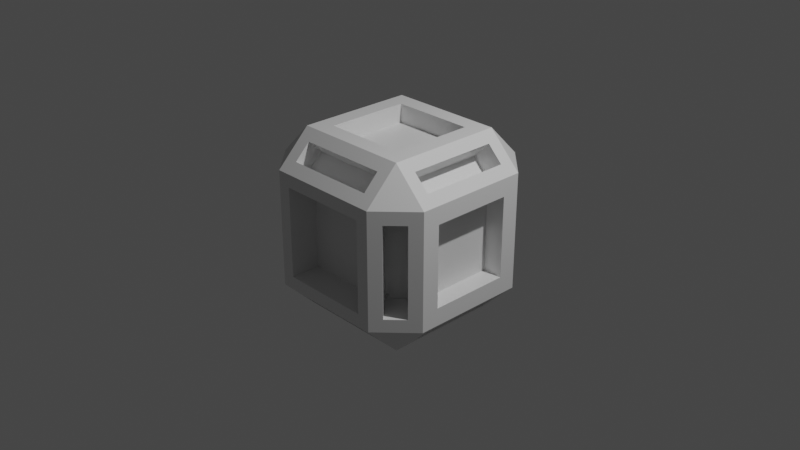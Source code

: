 # Source: skin.n4.blend  (saved by Blender 2.93.21; exported with 4.5.12 LTS)
import bpy
from mathutils import Matrix  # noqa: F401  (used for matrix-valued properties, if any)

bpy.ops.wm.read_factory_settings(use_empty=True)
scene = bpy.context.scene
scene.name = 'Scene'

# ---- collections
col_collection = bpy.data.collections.new('Collection'); scene.collection.children.link(col_collection)

# ---- materials (node trees are filled in below, after node groups)
mat_material = bpy.data.materials.new('Material')
mat_material.alpha_threshold = 0.0
mat_material.use_transparent_shadow = False
mat_material.line_color = (0.0, 0.0, 0.0, 1.0)

# ---- material node trees
mat_material.use_nodes = True; mat_material.node_tree.nodes.clear()
_N = mat_material.node_tree.nodes; _L = mat_material.node_tree.links
n0 = _N.new('ShaderNodeOutputMaterial'); n0.name = 'Material Output'; n0.location = (300, 300)
n1 = _N.new('ShaderNodeBsdfPrincipled'); n1.name = 'Principled BSDF'; n1.location = (10, 300)
n1.distribution = 'GGX'
n1.subsurface_method = 'BURLEY'
n1.inputs[2].default_value = 0.4
n1.inputs[3].default_value = 1.45
n1.inputs[27].default_value = (0.0, 0.0, 0.0, 1.0)
n1.inputs[28].default_value = 1.0
_L.new(n1.outputs[0], n0.inputs[0])
n0.is_active_output = True

# ---- world
world_world = bpy.data.worlds.new('World'); scene.world = world_world
world_world.use_nodes = True; world_world.node_tree.nodes.clear()
_N = world_world.node_tree.nodes; _L = world_world.node_tree.links
n0 = _N.new('ShaderNodeOutputWorld'); n0.name = 'World Output'; n0.location = (300, 300)
n1 = _N.new('ShaderNodeBackground'); n1.name = 'Background'; n1.location = (10, 300)
n1.inputs[0].default_value = (0.05088, 0.05088, 0.05088, 1.0)
_L.new(n1.outputs[0], n0.inputs[0])
n0.is_active_output = True
world_world.color = (0.05088, 0.05088, 0.05088)
world_world.use_sun_shadow = False
world_world.sun_shadow_jitter_overblur = 0.0

# ---- cameras
cam_camera = bpy.data.cameras.new('Camera')
cam_camera.clip_end = 100.0
cam_camera.ortho_scale = 7.314

# ---- lights
light_light = bpy.data.lights.new('Light', 'POINT')
light_light.transmission_factor = 0.0
light_light.energy = 1000.0
light_light.shadow_soft_size = 0.1
light_light.shadow_maximum_resolution = 0.006
light_light.use_absolute_resolution = True

# ---- meshes
me_cube = bpy.data.meshes.new('Cube')
me_cube.from_pydata([(0.493, 0.8998, 0.735), (0.735, 0.493, 0.8998), (0.8998, 0.493, 0.735), (0.493, 0.735, -0.8998), (0.735, 0.8998, -0.493), (0.8998, 0.735, -0.493), (0.8998, -0.493, 0.735), (0.493, -0.735, 0.8998), (0.493, -0.8998, 0.735), (0.8998, -0.735, -0.493), (0.493, -0.8998, -0.735), (0.493, -0.735, -0.8998), (-0.735, 0.8998, 0.493), (-0.8998, 0.493, 0.735), (-0.735, 0.493, 0.8998), (-0.8998, 0.735, -0.493), (-0.493, 0.8998, -0.735), (-0.493, 0.735, -0.8998), (-0.8998, -0.735, 0.493), (-0.493, -0.8998, 0.735), (-0.493, -0.735, 0.8998), (-0.493, -0.735, -0.8998), (-0.735, -0.8998, -0.493), (-0.8998, -0.735, -0.493), (1.0, 0.4425, 0.4425), (0.8998, 0.735, 0.493), (0.4713, 1.0, 0.4713), (0.735, 0.8998, 0.493), (0.451, 0.451, 1.0), (0.493, 0.735, 0.8998), (1.0, 0.4425, -0.4425), (0.8998, 0.493, -0.735), (0.5106, 0.5106, -1.0), (0.735, 0.493, -0.8998), (0.4713, 1.0, -0.4713), (0.493, 0.8998, -0.735), (0.4941, -1.0, 0.4941), (0.735, -0.8998, 0.493), (1.0, -0.4425, 0.4425), (0.8998, -0.735, 0.493), (0.451, -0.451, 1.0), (0.735, -0.493, 0.8998), (0.5106, -0.5106, -1.0), (0.735, -0.493, -0.8998), (1.0, -0.4425, -0.4425), (0.8998, -0.493, -0.735), (0.4941, -1.0, -0.4941), (0.735, -0.8998, -0.493), (-0.451, 0.451, 1.0), (-0.493, 0.735, 0.8998), (-0.4713, 1.0, 0.4713), (-0.493, 0.8998, 0.735), (-1.0, 0.489, 0.489), (-0.8998, 0.735, 0.493), (-0.5106, 0.5106, -1.0), (-0.735, 0.493, -0.8998), (-1.0, 0.489, -0.489), (-0.8998, 0.493, -0.735), (-0.4713, 1.0, -0.4713), (-0.735, 0.8998, -0.493), (-0.451, -0.451, 1.0), (-0.735, -0.493, 0.8998), (-1.0, -0.489, 0.489), (-0.8998, -0.493, 0.735), (-0.4941, -1.0, 0.4941), (-0.735, -0.8998, 0.493), (-1.0, -0.489, -0.489), (-0.8998, -0.493, -0.735), (-0.5106, -0.5106, -1.0), (-0.735, -0.493, -0.8998), (-0.4941, -1.0, -0.4941), (-0.493, -0.8998, -0.735), (0.4524, -0.6172, 0.493), (0.6172, -0.4524, 0.493), (0.6172, -0.4524, -0.493), (0.4524, -0.6172, -0.493), (0.5498, 0.493, 0.7146), (0.7146, 0.493, 0.5498), (0.7146, -0.493, 0.5498), (0.5498, -0.493, 0.7146), (0.7221, 0.5573, 0.493), (0.5573, 0.7221, 0.493), (0.5573, 0.7221, -0.493), (0.7221, 0.5573, -0.493), (0.7418, 0.493, -0.577), (0.577, 0.493, -0.7418), (0.577, -0.493, -0.7418), (0.7418, -0.493, -0.577), (0.493, 0.5997, 0.4349), (0.493, 0.4349, 0.5997), (-0.493, 0.4349, 0.5997), (-0.493, 0.5997, 0.4349), (-0.5246, 0.6894, 0.493), (-0.6894, 0.5246, 0.493), (-0.6894, 0.5246, -0.493), (-0.5246, 0.6894, -0.493), (0.493, 0.5909, -0.7556), (0.493, 0.7556, -0.5909), (-0.493, 0.7556, -0.5909), (-0.493, 0.5909, -0.7556), (-0.5215, 0.493, 0.3567), (-0.3567, 0.493, 0.5215), (-0.3567, -0.493, 0.5215), (-0.5215, -0.493, 0.3567), (-0.697, -0.5322, 0.493), (-0.5322, -0.697, 0.493), (-0.5322, -0.697, -0.493), (-0.697, -0.5322, -0.493), (-0.5445, 0.493, -0.7093), (-0.7093, 0.493, -0.5445), (-0.7093, -0.493, -0.5445), (-0.5445, -0.493, -0.7093), (0.493, -0.2123, 0.3771), (0.493, -0.3771, 0.2123), (-0.493, -0.3771, 0.2123), (-0.493, -0.2123, 0.3771), (0.493, -0.5997, -0.4349), (0.493, -0.4349, -0.5997), (-0.493, -0.4349, -0.5997), (-0.493, -0.5997, -0.4349), (1.0, 0.6348, 0.6348), (1.0, 0.6348, -0.6348), (1.0, -0.6348, -0.6348), (1.0, -0.6348, 0.6348), (1.0, 0.6348, 0.6348), (1.0, 0.6348, -0.6348), (1.0, -0.6348, -0.6348), (1.0, -0.6348, 0.6348), (0.7833, 0.4425, 0.4425), (0.7833, 0.4425, -0.4425), (0.7833, -0.4425, -0.4425), (0.7833, -0.4425, 0.4425), (-0.6348, 1.0, -0.6348), (0.6348, 1.0, -0.6348), (0.6348, 1.0, 0.6348), (-0.6348, 1.0, 0.6348), (-0.6348, 1.0, -0.6348), (0.6348, 1.0, -0.6348), (0.6348, 1.0, 0.6348), (-0.6348, 1.0, 0.6348), (-1.0, -0.6348, -0.6348), (-1.0, 0.6348, -0.6348), (-1.0, -0.6348, 0.6348), (-1.0, 0.6348, 0.6348), (-0.6348, -1.0, -0.6348), (-0.6348, -1.0, 0.6348), (0.6348, -1.0, 0.6348), (0.6348, -1.0, -0.6348), (0.6348, -0.6348, 1.0), (-0.6348, -0.6348, 1.0), (0.6348, 0.6348, 1.0), (-0.6348, 0.6348, 1.0), (-0.6348, 0.6348, -1.0), (-0.6348, -0.6348, -1.0), (0.6348, 0.6348, -1.0), (0.6348, -0.6348, -1.0), (-0.4941, -0.672, -0.4941), (-0.4941, -0.672, 0.4941), (0.4941, -0.672, 0.4941), (0.4941, -0.672, -0.4941), (0.451, -0.451, 0.7966), (-0.451, -0.451, 0.7966), (0.451, 0.451, 0.7966), (-0.451, 0.451, 0.7966), (-0.4713, 0.7712, -0.4713), (0.4713, 0.7712, -0.4713), (0.4713, 0.7712, 0.4713), (-0.4713, 0.7712, 0.4713), (-0.81, -0.489, -0.489), (-0.81, 0.489, -0.489), (-0.81, -0.489, 0.489), (-0.81, 0.489, 0.489), (-0.5106, 0.5106, -0.7652), (-0.5106, -0.5106, -0.7652), (0.5106, 0.5106, -0.7652), (0.5106, -0.5106, -0.7652), (0.493, -0.4255, 0.5903), (0.493, -0.5903, 0.4255), (-0.493, -0.5903, 0.4255), (-0.493, -0.4255, 0.5903), (-0.6617, 0.493, 0.4969), (-0.4969, 0.493, 0.6617), (-0.4969, -0.493, 0.6617), (-0.6617, -0.493, 0.4969), (0.493, 0.686, 0.5212), (0.493, 0.5212, 0.686), (-0.493, 0.5212, 0.686), (-0.493, 0.686, 0.5212), (0.493, -0.5897, 0.7545), (0.493, -0.7545, 0.5897), (-0.493, -0.7545, 0.5897), (-0.493, -0.5897, 0.7545)], [], [(32, 42, 175, 174), (62, 52, 171, 170), (36, 64, 157, 158), (48, 60, 161, 163), (44, 30, 129, 130), (134, 150, 120), (154, 133, 121), (123, 148, 146), (122, 147, 155), (135, 143, 151), (141, 132, 152), (142, 145, 149), (153, 144, 140), (67, 57, 109, 110), (16, 35, 97, 98), (5, 4, 82, 83), (23, 22, 106, 107), (47, 9, 74, 75), (59, 15, 94, 95), (7, 20, 115, 112), (1, 41, 79, 76), (10, 71, 119, 116), (14, 13, 100, 101), (29, 0, 88, 89), (33, 31, 84, 85), (58, 50, 167, 164), (25, 27, 134, 120), (0, 29, 150, 134), (1, 2, 120, 150), (31, 33, 154, 121), (3, 35, 133, 154), (4, 5, 121, 133), (37, 39, 123, 146), (6, 41, 148, 123), (7, 8, 146, 148), (43, 45, 122, 155), (9, 47, 147, 122), (10, 11, 155, 147), (49, 51, 135, 151), (12, 53, 143, 135), (13, 14, 151, 143), (55, 57, 141, 152), (15, 59, 132, 141), (16, 17, 152, 132), (61, 63, 142, 149), (18, 65, 145, 142), (19, 20, 149, 145), (67, 69, 153, 140), (21, 71, 144, 153), (22, 23, 140, 144), (69, 55, 152, 153), (57, 67, 140, 141), (17, 3, 154, 152), (35, 16, 132, 133), (5, 25, 120, 121), (27, 4, 133, 134), (65, 22, 144, 145), (23, 18, 142, 140), (47, 37, 146, 147), (39, 9, 122, 123), (59, 12, 135, 132), (53, 15, 141, 143), (20, 7, 148, 149), (8, 19, 145, 146), (41, 1, 150, 148), (2, 6, 123, 120), (11, 21, 153, 155), (71, 10, 147, 144), (14, 61, 149, 151), (63, 13, 143, 142), (29, 49, 151, 150), (51, 0, 134, 135), (33, 43, 155, 154), (45, 31, 121, 122), (72, 75, 74, 73), (37, 47, 75, 72), (39, 37, 72, 73), (9, 39, 73, 74), (76, 79, 78, 77), (6, 2, 77, 78), (2, 1, 76, 77), (41, 6, 78, 79), (80, 83, 82, 81), (25, 5, 83, 80), (27, 25, 80, 81), (4, 27, 81, 82), (86, 85, 84, 87), (31, 45, 87, 84), (43, 33, 85, 86), (45, 43, 86, 87), (91, 90, 186, 187), (51, 49, 90, 91), (0, 51, 91, 88), (49, 29, 89, 90), (92, 95, 94, 93), (12, 59, 95, 92), (53, 12, 92, 93), (15, 53, 93, 94), (96, 99, 98, 97), (17, 16, 98, 99), (35, 3, 96, 97), (3, 17, 99, 96), (102, 101, 181, 182), (13, 63, 103, 100), (61, 14, 101, 102), (63, 61, 102, 103), (106, 105, 104, 107), (65, 18, 104, 105), (22, 65, 105, 106), (18, 23, 107, 104), (108, 111, 110, 109), (69, 67, 110, 111), (57, 55, 108, 109), (55, 69, 111, 108), (112, 115, 179, 176), (8, 7, 112, 113), (19, 8, 113, 114), (20, 19, 114, 115), (118, 117, 116, 119), (11, 10, 116, 117), (71, 21, 118, 119), (21, 11, 117, 118), (124, 125, 121, 120), (126, 127, 123, 122), (127, 124, 120, 123), (125, 126, 122, 121), (24, 30, 125, 124), (44, 38, 127, 126), (38, 24, 124, 127), (30, 44, 126, 125), (129, 128, 131, 130), (38, 44, 130, 131), (24, 38, 131, 128), (30, 24, 128, 129), (136, 137, 133, 132), (137, 138, 134, 133), (139, 136, 132, 135), (138, 139, 135, 134), (58, 34, 137, 136), (34, 26, 138, 137), (50, 58, 136, 139), (26, 50, 139, 138), (66, 56, 141, 140), (62, 66, 140, 142), (56, 52, 143, 141), (52, 62, 142, 143), (70, 64, 145, 144), (36, 46, 147, 146), (64, 36, 146, 145), (46, 70, 144, 147), (40, 60, 149, 148), (28, 40, 148, 150), (60, 48, 151, 149), (48, 28, 150, 151), (54, 68, 153, 152), (32, 54, 152, 154), (68, 42, 155, 153), (42, 32, 154, 155), (159, 158, 157, 156), (64, 70, 156, 157), (70, 46, 159, 156), (46, 36, 158, 159), (162, 163, 161, 160), (60, 40, 160, 161), (28, 48, 163, 162), (40, 28, 162, 160), (164, 167, 166, 165), (34, 58, 164, 165), (50, 26, 166, 167), (26, 34, 165, 166), (168, 170, 171, 169), (66, 62, 170, 168), (52, 56, 169, 171), (56, 66, 168, 169), (172, 174, 175, 173), (54, 32, 174, 172), (42, 68, 173, 175), (68, 54, 172, 173), (179, 178, 190, 191), (113, 112, 176, 177), (114, 113, 177, 178), (115, 114, 178, 179), (182, 181, 180, 183), (101, 100, 180, 181), (100, 103, 183, 180), (103, 102, 182, 183), (186, 185, 184, 187), (90, 89, 185, 186), (89, 88, 184, 185), (88, 91, 187, 184), (188, 191, 190, 189), (176, 179, 191, 188), (177, 176, 188, 189), (178, 177, 189, 190)])
_uv = me_cube.uv_layers.new(name='UVMap')
_uv.uv.foreach_set('vector', [0.3138, 0.5612, 0.3138, 0.6888, 0.3138, 0.6888, 0.3138, 0.5612, 0.5611, 0.06387, 0.5611, 0.1861, 0.5611, 0.1861, 0.5611, 0.06387, 0.5618, 0.8132, 0.5618, 0.9368, 0.5618, 0.9368, 0.5618, 0.8132, 0.8064, 0.5686, 0.8064, 0.6814, 0.8064, 0.6814, 0.8064, 0.5686, 0.4447, 0.6803, 0.4447, 0.5697, 0.4447, 0.5697, 0.4447, 0.6803, 0.5793, 0.4543, 0.625, 0.4543, 0.5793, 0.5, 0.3293, 0.5457, 0.3293, 0.5, 0.375, 0.5457, 0.5793, 0.7043, 0.625, 0.7043, 0.5793, 0.75, 0.4207, 0.75, 0.375, 0.7957, 0.375, 0.7957, 0.5793, 0.25, 0.5793, 0.25, 0.625, 0.2043, 0.4207, 0.2043, 0.4207, 0.25, 0.375, 0.2043, 0.5793, 0.04565, 0.5793, 0.0, 0.625, 0.04565, 0.1707, 0.7043, 0.1707, 0.75, 0.125, 0.7043, 0.1375, 0.6866, 0.1375, 0.5634, 0.1375, 0.5634, 0.1375, 0.6866, 0.1884, 0.5125, 0.3116, 0.5125, 0.3116, 0.5125, 0.1884, 0.5125, 0.4384, 0.5206, 0.4384, 0.4794, 0.4384, 0.4794, 0.4384, 0.5206, 0.4384, 0.03313, 0.4384, 0.01253, 0.4384, 0.01253, 0.4384, 0.03313, 0.4384, 0.7706, 0.4384, 0.7294, 0.4384, 0.7294, 0.4384, 0.7706, 0.4384, 0.2706, 0.4384, 0.2294, 0.4384, 0.2294, 0.4384, 0.2706, 0.6125, 0.8134, 0.6125, 0.9366, 0.6125, 0.9366, 0.6125, 0.8134, 0.6456, 0.5634, 0.6456, 0.6866, 0.6456, 0.6866, 0.6456, 0.5634, 0.3116, 0.7375, 0.1884, 0.7375, 0.1884, 0.7375, 0.3116, 0.7375, 0.6125, 0.1866, 0.5919, 0.1866, 0.5919, 0.1866, 0.6125, 0.1866, 0.6125, 0.4366, 0.5919, 0.4366, 0.5919, 0.4366, 0.6125, 0.4366, 0.3544, 0.5634, 0.3956, 0.5634, 0.3956, 0.5634, 0.3544, 0.5634, 0.4411, 0.3161, 0.5589, 0.3161, 0.5589, 0.3161, 0.4411, 0.3161, 0.5616, 0.5206, 0.5616, 0.4794, 0.5793, 0.4543, 0.5793, 0.5457, 0.5919, 0.4366, 0.6125, 0.4366, 0.625, 0.4543, 0.5793, 0.4543, 0.6456, 0.5634, 0.6044, 0.5634, 0.5793, 0.5457, 0.6707, 0.5457, 0.3956, 0.5634, 0.3544, 0.5634, 0.3293, 0.5457, 0.4207, 0.5457, 0.3116, 0.5331, 0.3116, 0.5125, 0.3293, 0.5, 0.3293, 0.5457, 0.4384, 0.4794, 0.4384, 0.5206, 0.4207, 0.5457, 0.4207, 0.4543, 0.5616, 0.7706, 0.5616, 0.7294, 0.5793, 0.7043, 0.5793, 0.7957, 0.6044, 0.6866, 0.6456, 0.6866, 0.6707, 0.7043, 0.5793, 0.7043, 0.6125, 0.8134, 0.5919, 0.8134, 0.5793, 0.7957, 0.625, 0.7957, 0.3544, 0.6866, 0.3956, 0.6866, 0.4207, 0.7043, 0.3293, 0.7043, 0.4384, 0.7294, 0.4384, 0.7706, 0.4207, 0.7957, 0.4207, 0.7043, 0.3116, 0.7375, 0.3116, 0.7169, 0.3293, 0.7043, 0.3293, 0.75, 0.6125, 0.3134, 0.5919, 0.3134, 0.5793, 0.2957, 0.625, 0.2957, 0.5616, 0.2706, 0.5616, 0.2294, 0.5793, 0.2043, 0.5793, 0.2957, 0.5919, 0.1866, 0.6125, 0.1866, 0.625, 0.2043, 0.5793, 0.2043, 0.1581, 0.5634, 0.1375, 0.5634, 0.125, 0.5457, 0.1707, 0.5457, 0.4384, 0.2294, 0.4384, 0.2706, 0.4207, 0.2957, 0.4207, 0.2043, 0.1884, 0.5125, 0.1884, 0.5331, 0.1707, 0.5457, 0.1707, 0.5, 0.6125, 0.06337, 0.5919, 0.06337, 0.5793, 0.04565, 0.625, 0.04565, 0.5616, 0.03313, 0.5616, 0.01253, 0.5793, 0.0, 0.5793, 0.04565, 0.5919, 0.9366, 0.6125, 0.9366, 0.625, 0.9543, 0.5793, 0.9543, 0.1375, 0.6866, 0.1581, 0.6866, 0.1707, 0.7043, 0.125, 0.7043, 0.1884, 0.7169, 0.1884, 0.7375, 0.1707, 0.75, 0.1707, 0.7043, 0.4384, 0.01253, 0.4384, 0.03313, 0.4207, 0.04565, 0.4207, 0.0, 0.1581, 0.6866, 0.1581, 0.5634, 0.1707, 0.5457, 0.1707, 0.7043, 0.1375, 0.5634, 0.1375, 0.6866, 0.125, 0.7043, 0.125, 0.5457, 0.1884, 0.5331, 0.3116, 0.5331, 0.3293, 0.5457, 0.1707, 0.5457, 0.3116, 0.5125, 0.1884, 0.5125, 0.1707, 0.5, 0.3293, 0.5, 0.4384, 0.5206, 0.5616, 0.5206, 0.5793, 0.5457, 0.4207, 0.5457, 0.5616, 0.4794, 0.4384, 0.4794, 0.4207, 0.4543, 0.5793, 0.4543, 0.5616, 0.01253, 0.4384, 0.01253, 0.4207, 0.0, 0.5793, 0.0, 0.4384, 0.03313, 0.5616, 0.03313, 0.5793, 0.04565, 0.4207, 0.04565, 0.4384, 0.7706, 0.5616, 0.7706, 0.5793, 0.7957, 0.4207, 0.7957, 0.5616, 0.7294, 0.4384, 0.7294, 0.4207, 0.7043, 0.5793, 0.7043, 0.4384, 0.2706, 0.5616, 0.2706, 0.5793, 0.2957, 0.4207, 0.2957, 0.5616, 0.2294, 0.4384, 0.2294, 0.4207, 0.2043, 0.5793, 0.2043, 0.6125, 0.9366, 0.6125, 0.8134, 0.625, 0.7957, 0.625, 0.9543, 0.5919, 0.8134, 0.5919, 0.9366, 0.5793, 0.9543, 0.5793, 0.7957, 0.6456, 0.6866, 0.6456, 0.5634, 0.6707, 0.5457, 0.6707, 0.7043, 0.6044, 0.5634, 0.6044, 0.6866, 0.5793, 0.7043, 0.5793, 0.5457, 0.3116, 0.7169, 0.1884, 0.7169, 0.1707, 0.7043, 0.3293, 0.7043, 0.1884, 0.7375, 0.3116, 0.7375, 0.3293, 0.75, 0.1707, 0.75, 0.6125, 0.1866, 0.6125, 0.06337, 0.625, 0.04565, 0.625, 0.2043, 0.5919, 0.06337, 0.5919, 0.1866, 0.5793, 0.2043, 0.5793, 0.04565, 0.6125, 0.4366, 0.6125, 0.3134, 0.625, 0.2957, 0.625, 0.4543, 0.5919, 0.3134, 0.5919, 0.4366, 0.5793, 0.4543, 0.5793, 0.2957, 0.3544, 0.5634, 0.3544, 0.6866, 0.3293, 0.7043, 0.3293, 0.5457, 0.3956, 0.6866, 0.3956, 0.5634, 0.4207, 0.5457, 0.4207, 0.7043, 0.5616, 0.7706, 0.4384, 0.7706, 0.4384, 0.7294, 0.5616, 0.7294, 0.5616, 0.7706, 0.4384, 0.7706, 0.4384, 0.7706, 0.5616, 0.7706, 0.5616, 0.7294, 0.5616, 0.7706, 0.5616, 0.7706, 0.5616, 0.7294, 0.4384, 0.7294, 0.5616, 0.7294, 0.5616, 0.7294, 0.4384, 0.7294, 0.6456, 0.5634, 0.6456, 0.6866, 0.6044, 0.6866, 0.6044, 0.5634, 0.6044, 0.6866, 0.6044, 0.5634, 0.6044, 0.5634, 0.6044, 0.6866, 0.6044, 0.5634, 0.6456, 0.5634, 0.6456, 0.5634, 0.6044, 0.5634, 0.6456, 0.6866, 0.6044, 0.6866, 0.6044, 0.6866, 0.6456, 0.6866, 0.5616, 0.5206, 0.4384, 0.5206, 0.4384, 0.4794, 0.5616, 0.4794, 0.5616, 0.5206, 0.4384, 0.5206, 0.4384, 0.5206, 0.5616, 0.5206, 0.5616, 0.4794, 0.5616, 0.5206, 0.5616, 0.5206, 0.5616, 0.4794, 0.4384, 0.4794, 0.5616, 0.4794, 0.5616, 0.4794, 0.4384, 0.4794, 0.3544, 0.6866, 0.3544, 0.5634, 0.3956, 0.5634, 0.3956, 0.6866, 0.3956, 0.5634, 0.3956, 0.6866, 0.3956, 0.6866, 0.3956, 0.5634, 0.3544, 0.6866, 0.3544, 0.5634, 0.3544, 0.5634, 0.3544, 0.6866, 0.3956, 0.6866, 0.3544, 0.6866, 0.3544, 0.6866, 0.3956, 0.6866, 0.5919, 0.3134, 0.6125, 0.3134, 0.6125, 0.3134, 0.5919, 0.3134, 0.5919, 0.3134, 0.6125, 0.3134, 0.6125, 0.3134, 0.5919, 0.3134, 0.5919, 0.4366, 0.5919, 0.3134, 0.5919, 0.3134, 0.5919, 0.4366, 0.6125, 0.3134, 0.6125, 0.4366, 0.6125, 0.4366, 0.6125, 0.3134, 0.5616, 0.2706, 0.4384, 0.2706, 0.4384, 0.2294, 0.5616, 0.2294, 0.5616, 0.2706, 0.4384, 0.2706, 0.4384, 0.2706, 0.5616, 0.2706, 0.5616, 0.2294, 0.5616, 0.2706, 0.5616, 0.2706, 0.5616, 0.2294, 0.4384, 0.2294, 0.5616, 0.2294, 0.5616, 0.2294, 0.4384, 0.2294, 0.3116, 0.5331, 0.1884, 0.5331, 0.1884, 0.5125, 0.3116, 0.5125, 0.1884, 0.5331, 0.1884, 0.5125, 0.1884, 0.5125, 0.1884, 0.5331, 0.3116, 0.5125, 0.3116, 0.5331, 0.3116, 0.5331, 0.3116, 0.5125, 0.3116, 0.5331, 0.1884, 0.5331, 0.1884, 0.5331, 0.3116, 0.5331, 0.6125, 0.06337, 0.6125, 0.1866, 0.6125, 0.1866, 0.6125, 0.06337, 0.5919, 0.1866, 0.5919, 0.06337, 0.5919, 0.06337, 0.5919, 0.1866, 0.6125, 0.06337, 0.6125, 0.1866, 0.6125, 0.1866, 0.6125, 0.06337, 0.5919, 0.06337, 0.6125, 0.06337, 0.6125, 0.06337, 0.5919, 0.06337, 0.4384, 0.01253, 0.5616, 0.01253, 0.5616, 0.03313, 0.4384, 0.03313, 0.5616, 0.01253, 0.5616, 0.03313, 0.5616, 0.03313, 0.5616, 0.01253, 0.4384, 0.01253, 0.5616, 0.01253, 0.5616, 0.01253, 0.4384, 0.01253, 0.5616, 0.03313, 0.4384, 0.03313, 0.4384, 0.03313, 0.5616, 0.03313, 0.1581, 0.5634, 0.1581, 0.6866, 0.1375, 0.6866, 0.1375, 0.5634, 0.1581, 0.6866, 0.1375, 0.6866, 0.1375, 0.6866, 0.1581, 0.6866, 0.1375, 0.5634, 0.1581, 0.5634, 0.1581, 0.5634, 0.1375, 0.5634, 0.1581, 0.5634, 0.1581, 0.6866, 0.1581, 0.6866, 0.1581, 0.5634, 0.6125, 0.8134, 0.6125, 0.9366, 0.6125, 0.9366, 0.6125, 0.8134, 0.5919, 0.8134, 0.6125, 0.8134, 0.6125, 0.8134, 0.5919, 0.8134, 0.5919, 0.9366, 0.5919, 0.8134, 0.5919, 0.8134, 0.5919, 0.9366, 0.6125, 0.9366, 0.5919, 0.9366, 0.5919, 0.9366, 0.6125, 0.9366, 0.1884, 0.7169, 0.3116, 0.7169, 0.3116, 0.7375, 0.1884, 0.7375, 0.3116, 0.7169, 0.3116, 0.7375, 0.3116, 0.7375, 0.3116, 0.7169, 0.1884, 0.7375, 0.1884, 0.7169, 0.1884, 0.7169, 0.1884, 0.7375, 0.1884, 0.7169, 0.3116, 0.7169, 0.3116, 0.7169, 0.1884, 0.7169, 0.0, 0.0, 0.0, 0.0, 0.0, 0.0, 0.0, 0.0, 0.0, 0.0, 0.0, 0.0, 0.0, 0.0, 0.0, 0.0, 0.5793, 0.7043, 0.5793, 0.5457, 0.5793, 0.5457, 0.5793, 0.7043, 0.4207, 0.5457, 0.4207, 0.7043, 0.4207, 0.7043, 0.4207, 0.5457, 0.5553, 0.5697, 0.4447, 0.5697, 0.4207, 0.5457, 0.5793, 0.5457, 0.4447, 0.6803, 0.5553, 0.6803, 0.5793, 0.7043, 0.4207, 0.7043, 0.5553, 0.6803, 0.5553, 0.5697, 0.5793, 0.5457, 0.5793, 0.7043, 0.4447, 0.5697, 0.4447, 0.6803, 0.4207, 0.7043, 0.4207, 0.5457, 0.4447, 0.5697, 0.5553, 0.5697, 0.5553, 0.6803, 0.4447, 0.6803, 0.5553, 0.6803, 0.4447, 0.6803, 0.4447, 0.6803, 0.5553, 0.6803, 0.5553, 0.5697, 0.5553, 0.6803, 0.5553, 0.6803, 0.5553, 0.5697, 0.4447, 0.5697, 0.5553, 0.5697, 0.5553, 0.5697, 0.4447, 0.5697, 0.4207, 0.2957, 0.4207, 0.4543, 0.4207, 0.4543, 0.4207, 0.2957, 0.0, 0.0, 0.0, 0.0, 0.0, 0.0, 0.0, 0.0, 0.0, 0.0, 0.0, 0.0, 0.0, 0.0, 0.0, 0.0, 0.5793, 0.4543, 0.5793, 0.2957, 0.5793, 0.2957, 0.5793, 0.4543, 0.4411, 0.3161, 0.4411, 0.4339, 0.4207, 0.4543, 0.4207, 0.2957, 0.4411, 0.4339, 0.5589, 0.4339, 0.5793, 0.4543, 0.4207, 0.4543, 0.5589, 0.3161, 0.4411, 0.3161, 0.4207, 0.2957, 0.5793, 0.2957, 0.5589, 0.4339, 0.5589, 0.3161, 0.5793, 0.2957, 0.5793, 0.4543, 0.4389, 0.06387, 0.4389, 0.1861, 0.4207, 0.2043, 0.4207, 0.04565, 0.5611, 0.06387, 0.4389, 0.06387, 0.4207, 0.04565, 0.5793, 0.04565, 0.4389, 0.1861, 0.5611, 0.1861, 0.5793, 0.2043, 0.4207, 0.2043, 0.5611, 0.1861, 0.5611, 0.06387, 0.5793, 0.04565, 0.5793, 0.2043, 0.4382, 0.9368, 0.5618, 0.9368, 0.5793, 0.9543, 0.4207, 0.9543, 0.5618, 0.8132, 0.4382, 0.8132, 0.4207, 0.7957, 0.5793, 0.7957, 0.5618, 0.9368, 0.5618, 0.8132, 0.5793, 0.7957, 0.5793, 0.9543, 0.4382, 0.8132, 0.4382, 0.9368, 0.4207, 0.9543, 0.4207, 0.7957, 0.6936, 0.6814, 0.8064, 0.6814, 0.8293, 0.7043, 0.6707, 0.7043, 0.6936, 0.5686, 0.6936, 0.6814, 0.6707, 0.7043, 0.6707, 0.5457, 0.8064, 0.6814, 0.8064, 0.5686, 0.8293, 0.5457, 0.8293, 0.7043, 0.8064, 0.5686, 0.6936, 0.5686, 0.6707, 0.5457, 0.8293, 0.5457, 0.1862, 0.5612, 0.1862, 0.6888, 0.1707, 0.7043, 0.1707, 0.5457, 0.3138, 0.5612, 0.1862, 0.5612, 0.1707, 0.5457, 0.3293, 0.5457, 0.1862, 0.6888, 0.3138, 0.6888, 0.3293, 0.7043, 0.1707, 0.7043, 0.3138, 0.6888, 0.3138, 0.5612, 0.3293, 0.5457, 0.3293, 0.7043, 0.4382, 0.8132, 0.5618, 0.8132, 0.5618, 0.9368, 0.4382, 0.9368, 0.5618, 0.9368, 0.4382, 0.9368, 0.4382, 0.9368, 0.5618, 0.9368, 0.4382, 0.9368, 0.4382, 0.8132, 0.4382, 0.8132, 0.4382, 0.9368, 0.4382, 0.8132, 0.5618, 0.8132, 0.5618, 0.8132, 0.4382, 0.8132, 0.6936, 0.5686, 0.8064, 0.5686, 0.8064, 0.6814, 0.6936, 0.6814, 0.8064, 0.6814, 0.6936, 0.6814, 0.6936, 0.6814, 0.8064, 0.6814, 0.6936, 0.5686, 0.8064, 0.5686, 0.8064, 0.5686, 0.6936, 0.5686, 0.6936, 0.6814, 0.6936, 0.5686, 0.6936, 0.5686, 0.6936, 0.6814, 0.4411, 0.3161, 0.5589, 0.3161, 0.5589, 0.4339, 0.4411, 0.4339, 0.4411, 0.4339, 0.4411, 0.3161, 0.4411, 0.3161, 0.4411, 0.4339, 0.5589, 0.3161, 0.5589, 0.4339, 0.5589, 0.4339, 0.5589, 0.3161, 0.5589, 0.4339, 0.4411, 0.4339, 0.4411, 0.4339, 0.5589, 0.4339, 0.4389, 0.06387, 0.5611, 0.06387, 0.5611, 0.1861, 0.4389, 0.1861, 0.4389, 0.06387, 0.5611, 0.06387, 0.5611, 0.06387, 0.4389, 0.06387, 0.5611, 0.1861, 0.4389, 0.1861, 0.4389, 0.1861, 0.5611, 0.1861, 0.4389, 0.1861, 0.4389, 0.06387, 0.4389, 0.06387, 0.4389, 0.1861, 0.1862, 0.5612, 0.3138, 0.5612, 0.3138, 0.6888, 0.1862, 0.6888, 0.1862, 0.5612, 0.3138, 0.5612, 0.3138, 0.5612, 0.1862, 0.5612, 0.3138, 0.6888, 0.1862, 0.6888, 0.1862, 0.6888, 0.3138, 0.6888, 0.1862, 0.6888, 0.1862, 0.5612, 0.1862, 0.5612, 0.1862, 0.6888, 0.6125, 0.9366, 0.5919, 0.9366, 0.5919, 0.9366, 0.6125, 0.9366, 0.5919, 0.8134, 0.6125, 0.8134, 0.6125, 0.8134, 0.5919, 0.8134, 0.5919, 0.9366, 0.5919, 0.8134, 0.5919, 0.8134, 0.5919, 0.9366, 0.6125, 0.9366, 0.5919, 0.9366, 0.5919, 0.9366, 0.6125, 0.9366, 0.6125, 0.06337, 0.6125, 0.1866, 0.5919, 0.1866, 0.5919, 0.06337, 0.6125, 0.1866, 0.5919, 0.1866, 0.5919, 0.1866, 0.6125, 0.1866, 0.5919, 0.1866, 0.5919, 0.06337, 0.5919, 0.06337, 0.5919, 0.1866, 0.5919, 0.06337, 0.6125, 0.06337, 0.6125, 0.06337, 0.5919, 0.06337, 0.6125, 0.3134, 0.6125, 0.4366, 0.5919, 0.4366, 0.5919, 0.3134, 0.6125, 0.3134, 0.6125, 0.4366, 0.6125, 0.4366, 0.6125, 0.3134, 0.6125, 0.4366, 0.5919, 0.4366, 0.5919, 0.4366, 0.6125, 0.4366, 0.5919, 0.4366, 0.5919, 0.3134, 0.5919, 0.3134, 0.5919, 0.4366, 0.6125, 0.8134, 0.6125, 0.9366, 0.5919, 0.9366, 0.5919, 0.8134, 0.6125, 0.8134, 0.6125, 0.9366, 0.6125, 0.9366, 0.6125, 0.8134, 0.5919, 0.8134, 0.6125, 0.8134, 0.6125, 0.8134, 0.5919, 0.8134, 0.5919, 0.9366, 0.5919, 0.8134, 0.5919, 0.8134, 0.5919, 0.9366])
me_cube.materials.append(mat_material)
me_cube.use_remesh_preserve_volume = False
me_cube.use_remesh_preserve_attributes = False
me_cube.use_mirror_vertex_groups = False
me_cube.update()

# ---- objects
ob_cube = bpy.data.objects.new('Cube', me_cube)
ob_light = bpy.data.objects.new('Light', light_light)
ob_camera = bpy.data.objects.new('Camera', cam_camera)

# ---- transforms, parenting, visibility, modifiers, constraints
ob_cube.location = (0.0, 0.0, 0.0)
ob_cube.lock_rotations_4d = False
ob_cube.empty_display_type = 'ARROWS'
ob_cube.lineart.crease_threshold = 0.0
ob_light.location = (4.076, 1.005, 5.904)
ob_light.rotation_euler = (0.6503, 0.05522, 1.866)
ob_light.lock_rotations_4d = False
ob_light.empty_display_type = 'ARROWS'
ob_light.color = (0.0, 0.0, 0.0, 0.0)
ob_light.lineart.crease_threshold = 0.0
ob_camera.location = (7.359, -6.926, 4.958)
ob_camera.rotation_euler = (1.109, 0.0, 0.8149)
ob_camera.lock_rotations_4d = False
ob_camera.empty_display_type = 'ARROWS'
ob_camera.color = (0.0, 0.0, 0.0, 0.0)
ob_camera.display_type = 'WIRE'
ob_camera.lineart.crease_threshold = 0.0

# ---- collection membership
col_collection.objects.link(ob_cube)
col_collection.objects.link(ob_light)
col_collection.objects.link(ob_camera)

# ---- scene / render settings (as saved in the file)
scene.camera = ob_camera
scene.frame_start = 1; scene.frame_end = 250; scene.frame_set(1)
scene.render.engine = 'BLENDER_EEVEE_NEXT'
scene.cycles.use_denoising = False
scene.cycles.samples = 128
scene.cycles.sampling_pattern = 'TABULATED_SOBOL'
scene.cycles.use_adaptive_sampling = False
scene.cycles.use_light_tree = False
scene.view_settings.view_transform = 'Filmic'
bpy.context.view_layer.update()
